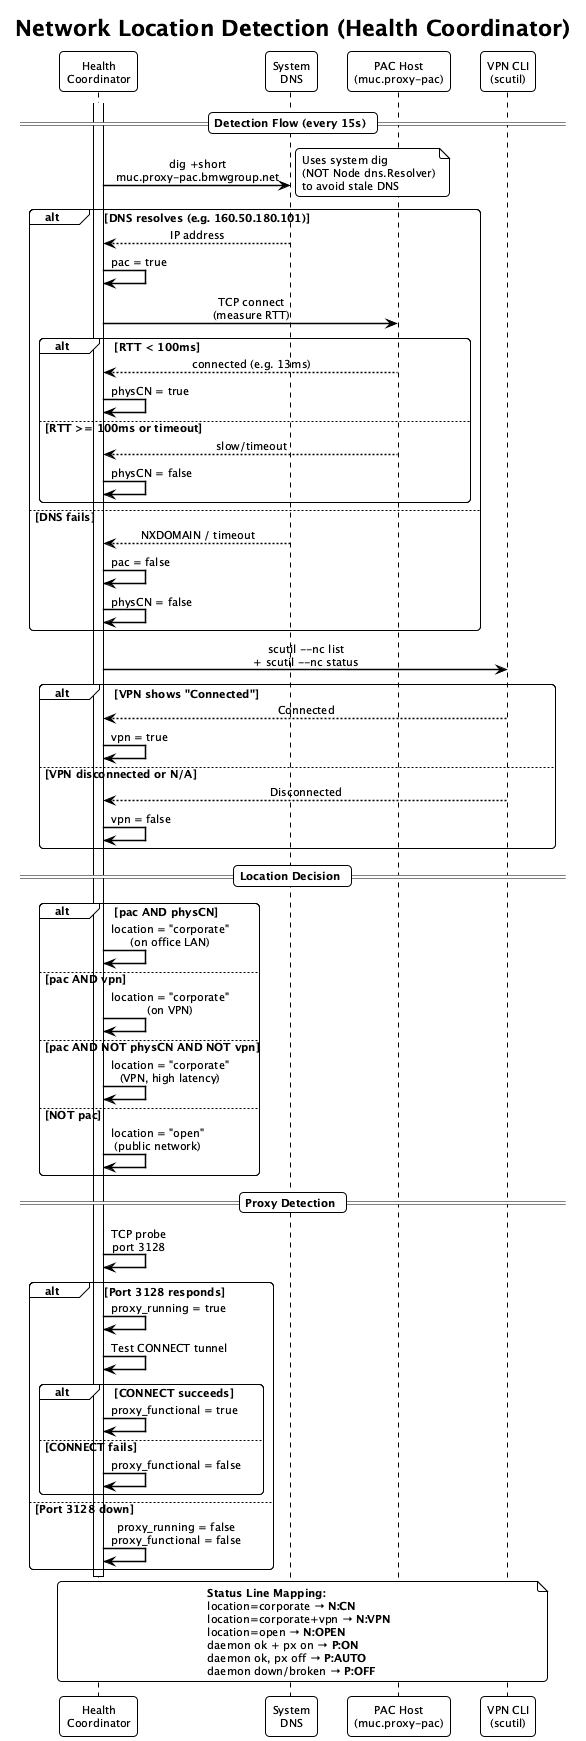

The diagram above was rendered by PlantUML. Its source (embedded in the PNG):
@startuml network-detection-flow
!theme plain
skinparam backgroundColor #FFFFFF
skinparam sequenceMessageAlign center
skinparam responseMessageBelowArrow true
skinparam sequenceArrowThickness 1.5
skinparam roundcorner 8
skinparam defaultFontName SF Mono
skinparam defaultFontSize 11

title Network Location Detection (Health Coordinator)

participant "Health\nCoordinator" as HC
participant "System\nDNS" as DNS
participant "PAC Host\n(muc.proxy-pac)" as PAC
participant "VPN CLI\n(scutil)" as VPN

== Detection Flow (every 15s) ==

activate HC

HC -> DNS: dig +short\nmuc.proxy-pac.bmwgroup.net
note right: Uses system dig\n(NOT Node dns.Resolver)\nto avoid stale DNS

alt DNS resolves (e.g. 160.50.180.101)
    DNS --> HC: IP address
    HC -> HC: pac = true

    HC -> PAC: TCP connect\n(measure RTT)
    alt RTT < 100ms
        PAC --> HC: connected (e.g. 13ms)
        HC -> HC: physCN = true
    else RTT >= 100ms or timeout
        PAC --> HC: slow/timeout
        HC -> HC: physCN = false
    end

else DNS fails
    DNS --> HC: NXDOMAIN / timeout
    HC -> HC: pac = false
    HC -> HC: physCN = false
end

HC -> VPN: scutil --nc list\n+ scutil --nc status
alt VPN shows "Connected"
    VPN --> HC: Connected
    HC -> HC: vpn = true
else VPN disconnected or N/A
    VPN --> HC: Disconnected
    HC -> HC: vpn = false
end

== Location Decision ==

alt pac AND physCN
    HC -> HC: location = "corporate"\n(on office LAN)
else pac AND vpn
    HC -> HC: location = "corporate"\n(on VPN)
else pac AND NOT physCN AND NOT vpn
    HC -> HC: location = "corporate"\n(VPN, high latency)
else NOT pac
    HC -> HC: location = "open"\n(public network)
end

== Proxy Detection ==

HC -> HC: TCP probe\nport 3128
alt Port 3128 responds
    HC -> HC: proxy_running = true
    HC -> HC: Test CONNECT tunnel
    alt CONNECT succeeds
        HC -> HC: proxy_functional = true
    else CONNECT fails
        HC -> HC: proxy_functional = false
    end
else Port 3128 down
    HC -> HC: proxy_running = false\nproxy_functional = false
end

deactivate HC

note across
  **Status Line Mapping:**
  location=corporate → **N:CN**
  location=corporate+vpn → **N:VPN**
  location=open → **N:OPEN**
  daemon ok + px on → **P:ON**
  daemon ok, px off → **P:AUTO**
  daemon down/broken → **P:OFF**
end note

@enduml